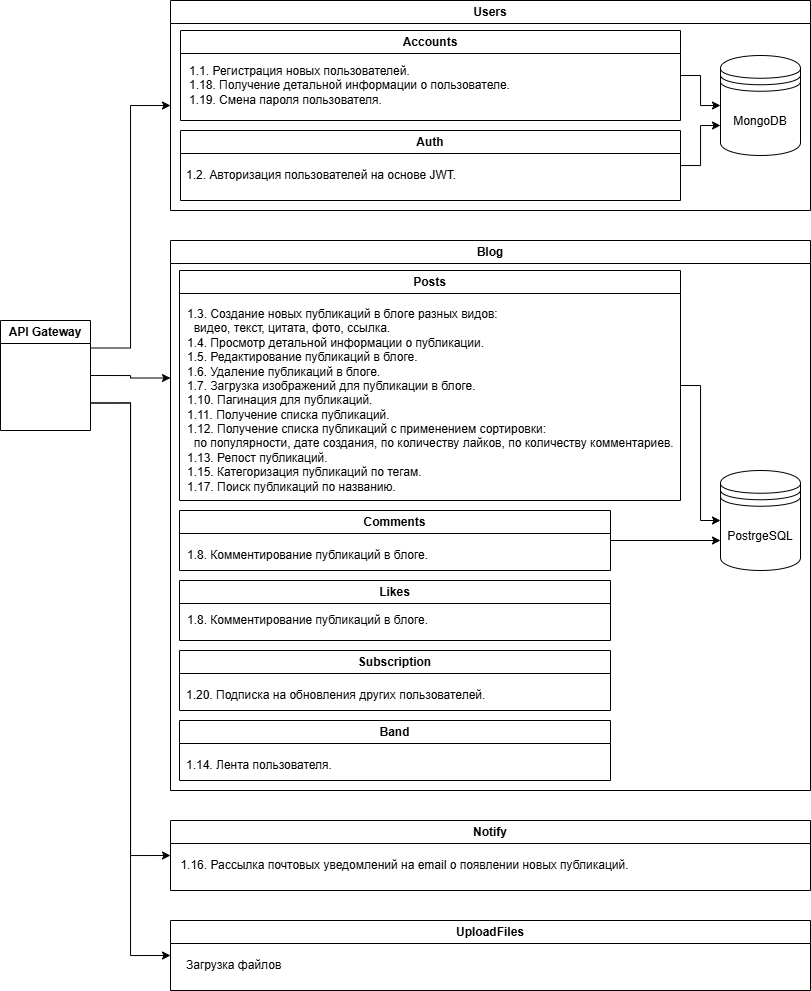

The diagram above was exported from draw.io. Its source (the exported page's mxGraphModel, read from the mxfile embedded in the PNG):
<mxGraphModel dx="1147" dy="714" grid="1" gridSize="10" guides="1" tooltips="1" connect="1" arrows="1" fold="1" page="1" pageScale="1" pageWidth="827" pageHeight="1169" math="0" shadow="0">
  <root>
    <mxCell id="0" />
    <mxCell id="1" parent="0" />
    <mxCell id="Nwkl9uQ9HmGx1w59XUbe-10" value="Blog" style="swimlane;whiteSpace=wrap;html=1;align=center;fontSize=12;" vertex="1" parent="1">
      <mxGeometry x="180" y="250" width="640" height="550" as="geometry" />
    </mxCell>
    <mxCell id="Nwkl9uQ9HmGx1w59XUbe-9" value="PostrgeSQL" style="shape=datastore;whiteSpace=wrap;html=1;fontSize=12;" vertex="1" parent="Nwkl9uQ9HmGx1w59XUbe-10">
      <mxGeometry x="550" y="230" width="80" height="100" as="geometry" />
    </mxCell>
    <mxCell id="Nwkl9uQ9HmGx1w59XUbe-23" style="edgeStyle=orthogonalEdgeStyle;rounded=0;orthogonalLoop=1;jettySize=auto;html=1;exitX=1;exitY=0.5;exitDx=0;exitDy=0;entryX=0;entryY=0.5;entryDx=0;entryDy=0;fontSize=12;" edge="1" parent="Nwkl9uQ9HmGx1w59XUbe-10" source="Nwkl9uQ9HmGx1w59XUbe-32" target="Nwkl9uQ9HmGx1w59XUbe-9">
      <mxGeometry relative="1" as="geometry">
        <mxPoint x="240" y="60" as="sourcePoint" />
      </mxGeometry>
    </mxCell>
    <mxCell id="Nwkl9uQ9HmGx1w59XUbe-32" value="Posts" style="swimlane;whiteSpace=wrap;html=1;align=center;fontSize=12;" vertex="1" parent="Nwkl9uQ9HmGx1w59XUbe-10">
      <mxGeometry x="9" y="30" width="501" height="230" as="geometry" />
    </mxCell>
    <mxCell id="Nwkl9uQ9HmGx1w59XUbe-33" value="&lt;div&gt;&lt;font&gt;1.3. Создание новых публикаций в блоге разных видов:&lt;/font&gt;&lt;/div&gt;&lt;div&gt;&lt;font&gt;&amp;nbsp; видео, текст, цитата, фото, ссылка.&lt;/font&gt;&lt;/div&gt;&lt;div&gt;&lt;font&gt;1.4. Просмотр детальной информации о публикации.&lt;/font&gt;&lt;/div&gt;&lt;div&gt;&lt;font&gt;1.5. Редактирование публикаций в блоге.&lt;/font&gt;&lt;/div&gt;&lt;div&gt;&lt;font&gt;1.6. Удаление публикаций в блоге.&lt;/font&gt;&lt;/div&gt;&lt;div&gt;&lt;font&gt;1.7. Загрузка изображений для публикации в блоге.&lt;/font&gt;&lt;/div&gt;&lt;div&gt;&lt;font&gt;1.10. Пагинация для публикаций.&lt;/font&gt;&lt;/div&gt;&lt;div&gt;&lt;font&gt;1.11. Получение списка публикаций.&lt;/font&gt;&lt;/div&gt;&lt;div&gt;&lt;font&gt;1.12. Получение списка публикаций с применением сортировки:&lt;/font&gt;&lt;/div&gt;&lt;div&gt;&lt;font&gt;&amp;nbsp; по популярности, дате создания, по количеству лайков, по количеству комментариев.&lt;/font&gt;&lt;/div&gt;&lt;div&gt;&lt;font&gt;1.13. Репост публикаций.&lt;/font&gt;&lt;/div&gt;&lt;div&gt;&lt;font&gt;1.15. Категоризация публикаций по тегам.&lt;/font&gt;&lt;/div&gt;&lt;div&gt;&lt;font&gt;1.17. Поиск публикаций по названию.&lt;/font&gt;&lt;/div&gt;" style="text;html=1;align=left;verticalAlign=middle;resizable=0;points=[];autosize=1;strokeColor=none;fillColor=none;fontSize=12;" vertex="1" parent="Nwkl9uQ9HmGx1w59XUbe-32">
      <mxGeometry x="5.5" y="30" width="510" height="200" as="geometry" />
    </mxCell>
    <mxCell id="Nwkl9uQ9HmGx1w59XUbe-36" style="edgeStyle=orthogonalEdgeStyle;rounded=0;orthogonalLoop=1;jettySize=auto;html=1;exitX=1;exitY=0.5;exitDx=0;exitDy=0;entryX=0;entryY=0.7;entryDx=0;entryDy=0;fontSize=12;" edge="1" parent="Nwkl9uQ9HmGx1w59XUbe-10" source="Nwkl9uQ9HmGx1w59XUbe-34" target="Nwkl9uQ9HmGx1w59XUbe-9">
      <mxGeometry relative="1" as="geometry" />
    </mxCell>
    <mxCell id="Nwkl9uQ9HmGx1w59XUbe-34" value="Comments" style="swimlane;whiteSpace=wrap;html=1;align=center;fontSize=12;" vertex="1" parent="Nwkl9uQ9HmGx1w59XUbe-10">
      <mxGeometry x="9" y="270" width="431" height="60" as="geometry" />
    </mxCell>
    <mxCell id="Nwkl9uQ9HmGx1w59XUbe-35" value="&lt;font&gt;1.8. Комментирование публикаций в блоге.&lt;/font&gt;" style="text;html=1;align=left;verticalAlign=middle;resizable=0;points=[];autosize=1;strokeColor=none;fillColor=none;fontSize=12;" vertex="1" parent="Nwkl9uQ9HmGx1w59XUbe-34">
      <mxGeometry x="5.5" y="30" width="260" height="30" as="geometry" />
    </mxCell>
    <mxCell id="Nwkl9uQ9HmGx1w59XUbe-37" value="Likes" style="swimlane;whiteSpace=wrap;html=1;align=center;fontSize=12;" vertex="1" parent="Nwkl9uQ9HmGx1w59XUbe-10">
      <mxGeometry x="9" y="340" width="431" height="60" as="geometry" />
    </mxCell>
    <mxCell id="Nwkl9uQ9HmGx1w59XUbe-38" value="&lt;font&gt;1.8. Комментирование публикаций в блоге.&lt;/font&gt;" style="text;html=1;align=left;verticalAlign=middle;resizable=0;points=[];autosize=1;strokeColor=none;fillColor=none;fontSize=12;" vertex="1" parent="Nwkl9uQ9HmGx1w59XUbe-37">
      <mxGeometry x="5.5" y="25" width="260" height="30" as="geometry" />
    </mxCell>
    <mxCell id="Nwkl9uQ9HmGx1w59XUbe-39" value="Subscription" style="swimlane;whiteSpace=wrap;html=1;align=center;fontSize=12;" vertex="1" parent="Nwkl9uQ9HmGx1w59XUbe-10">
      <mxGeometry x="9" y="410" width="431" height="60" as="geometry" />
    </mxCell>
    <mxCell id="Nwkl9uQ9HmGx1w59XUbe-40" value="&lt;font&gt;1.20. Подписка на обновления других пользователей.&lt;/font&gt;" style="text;html=1;align=left;verticalAlign=middle;resizable=0;points=[];autosize=1;strokeColor=none;fillColor=none;fontSize=12;" vertex="1" parent="Nwkl9uQ9HmGx1w59XUbe-39">
      <mxGeometry x="5" y="30" width="320" height="30" as="geometry" />
    </mxCell>
    <mxCell id="Nwkl9uQ9HmGx1w59XUbe-46" value="Band" style="swimlane;whiteSpace=wrap;html=1;align=center;fontSize=12;" vertex="1" parent="Nwkl9uQ9HmGx1w59XUbe-10">
      <mxGeometry x="9" y="480" width="431" height="60" as="geometry" />
    </mxCell>
    <mxCell id="Nwkl9uQ9HmGx1w59XUbe-47" value="&lt;font&gt;1.14. Лента пользователя.&lt;/font&gt;" style="text;html=1;align=left;verticalAlign=middle;resizable=0;points=[];autosize=1;strokeColor=none;fillColor=none;fontSize=12;" vertex="1" parent="Nwkl9uQ9HmGx1w59XUbe-46">
      <mxGeometry x="5" y="30" width="170" height="30" as="geometry" />
    </mxCell>
    <mxCell id="Nwkl9uQ9HmGx1w59XUbe-11" value="Users" style="swimlane;whiteSpace=wrap;html=1;align=center;fontSize=12;" vertex="1" parent="1">
      <mxGeometry x="180" y="10" width="640" height="210" as="geometry" />
    </mxCell>
    <mxCell id="Nwkl9uQ9HmGx1w59XUbe-8" value="MongoDB" style="shape=datastore;whiteSpace=wrap;html=1;fontSize=12;" vertex="1" parent="Nwkl9uQ9HmGx1w59XUbe-11">
      <mxGeometry x="550" y="55" width="80" height="100" as="geometry" />
    </mxCell>
    <mxCell id="Nwkl9uQ9HmGx1w59XUbe-22" style="edgeStyle=orthogonalEdgeStyle;rounded=0;orthogonalLoop=1;jettySize=auto;html=1;exitX=1;exitY=0.5;exitDx=0;exitDy=0;entryX=0;entryY=0.5;entryDx=0;entryDy=0;fontSize=12;" edge="1" parent="Nwkl9uQ9HmGx1w59XUbe-11" source="Nwkl9uQ9HmGx1w59XUbe-21" target="Nwkl9uQ9HmGx1w59XUbe-8">
      <mxGeometry relative="1" as="geometry" />
    </mxCell>
    <mxCell id="Nwkl9uQ9HmGx1w59XUbe-21" value="Accounts" style="swimlane;whiteSpace=wrap;html=1;align=center;fontSize=12;" vertex="1" parent="Nwkl9uQ9HmGx1w59XUbe-11">
      <mxGeometry x="10" y="30" width="500" height="90" as="geometry" />
    </mxCell>
    <mxCell id="Nwkl9uQ9HmGx1w59XUbe-26" value="&lt;div style=&quot;text-align: left;&quot;&gt;&lt;font&gt;1.1. Регистрация новых пользователей.&lt;/font&gt;&lt;/div&gt;&lt;div&gt;&lt;font&gt;1.18. Получение детальной информации о пользователе.&lt;/font&gt;&lt;/div&gt;&lt;div style=&quot;text-align: left;&quot;&gt;&lt;font&gt;1.19. Смена пароля пользователя.&lt;/font&gt;&lt;/div&gt;" style="text;html=1;align=center;verticalAlign=middle;resizable=0;points=[];autosize=1;strokeColor=none;fillColor=none;fontSize=12;" vertex="1" parent="Nwkl9uQ9HmGx1w59XUbe-21">
      <mxGeometry x="-1" y="25" width="340" height="60" as="geometry" />
    </mxCell>
    <mxCell id="Nwkl9uQ9HmGx1w59XUbe-28" style="edgeStyle=orthogonalEdgeStyle;rounded=0;orthogonalLoop=1;jettySize=auto;html=1;entryX=0;entryY=0.7;entryDx=0;entryDy=0;fontSize=12;" edge="1" parent="Nwkl9uQ9HmGx1w59XUbe-11" source="Nwkl9uQ9HmGx1w59XUbe-25" target="Nwkl9uQ9HmGx1w59XUbe-8">
      <mxGeometry relative="1" as="geometry" />
    </mxCell>
    <mxCell id="Nwkl9uQ9HmGx1w59XUbe-25" value="Auth" style="swimlane;whiteSpace=wrap;html=1;align=center;fontSize=12;" vertex="1" parent="Nwkl9uQ9HmGx1w59XUbe-11">
      <mxGeometry x="10" y="130" width="500" height="70" as="geometry" />
    </mxCell>
    <mxCell id="Nwkl9uQ9HmGx1w59XUbe-27" value="&lt;font&gt;1.2. Авторизация пользователей на основе JWT.&lt;/font&gt;" style="text;html=1;align=left;verticalAlign=middle;resizable=0;points=[];autosize=1;strokeColor=none;fillColor=none;fontSize=12;" vertex="1" parent="Nwkl9uQ9HmGx1w59XUbe-25">
      <mxGeometry x="4" y="30" width="290" height="30" as="geometry" />
    </mxCell>
    <mxCell id="Nwkl9uQ9HmGx1w59XUbe-13" value="Notify" style="swimlane;whiteSpace=wrap;html=1;align=center;fontSize=12;" vertex="1" parent="1">
      <mxGeometry x="180" y="830" width="640" height="70" as="geometry" />
    </mxCell>
    <mxCell id="Nwkl9uQ9HmGx1w59XUbe-45" value="1.16. Рассылка почтовых уведомлений на email о появлении новых публикаций." style="text;html=1;align=center;verticalAlign=middle;resizable=0;points=[];autosize=1;strokeColor=none;fillColor=none;" vertex="1" parent="Nwkl9uQ9HmGx1w59XUbe-13">
      <mxGeometry x="-1" y="30" width="470" height="30" as="geometry" />
    </mxCell>
    <mxCell id="Nwkl9uQ9HmGx1w59XUbe-14" value="UploadFiles" style="swimlane;whiteSpace=wrap;html=1;align=center;fontSize=12;" vertex="1" parent="1">
      <mxGeometry x="180" y="930" width="640" height="70" as="geometry" />
    </mxCell>
    <mxCell id="Nwkl9uQ9HmGx1w59XUbe-49" value="Загрузка файлов" style="text;html=1;align=left;verticalAlign=middle;resizable=0;points=[];autosize=1;strokeColor=none;fillColor=none;" vertex="1" parent="Nwkl9uQ9HmGx1w59XUbe-14">
      <mxGeometry x="14" y="30" width="120" height="30" as="geometry" />
    </mxCell>
    <mxCell id="Nwkl9uQ9HmGx1w59XUbe-16" style="edgeStyle=orthogonalEdgeStyle;rounded=0;orthogonalLoop=1;jettySize=auto;html=1;exitX=1;exitY=0.25;exitDx=0;exitDy=0;entryX=0;entryY=0.5;entryDx=0;entryDy=0;fontSize=12;" edge="1" parent="1" source="Nwkl9uQ9HmGx1w59XUbe-15" target="Nwkl9uQ9HmGx1w59XUbe-11">
      <mxGeometry relative="1" as="geometry" />
    </mxCell>
    <mxCell id="Nwkl9uQ9HmGx1w59XUbe-19" style="edgeStyle=orthogonalEdgeStyle;rounded=0;orthogonalLoop=1;jettySize=auto;html=1;exitX=1;exitY=0.75;exitDx=0;exitDy=0;entryX=0;entryY=0.5;entryDx=0;entryDy=0;fontSize=12;" edge="1" parent="1" source="Nwkl9uQ9HmGx1w59XUbe-15" target="Nwkl9uQ9HmGx1w59XUbe-13">
      <mxGeometry relative="1" as="geometry" />
    </mxCell>
    <mxCell id="Nwkl9uQ9HmGx1w59XUbe-20" style="edgeStyle=orthogonalEdgeStyle;rounded=0;orthogonalLoop=1;jettySize=auto;html=1;exitX=1;exitY=0.75;exitDx=0;exitDy=0;entryX=0;entryY=0.5;entryDx=0;entryDy=0;fontSize=12;" edge="1" parent="1" source="Nwkl9uQ9HmGx1w59XUbe-15" target="Nwkl9uQ9HmGx1w59XUbe-14">
      <mxGeometry relative="1" as="geometry" />
    </mxCell>
    <mxCell id="Nwkl9uQ9HmGx1w59XUbe-44" style="edgeStyle=orthogonalEdgeStyle;rounded=0;orthogonalLoop=1;jettySize=auto;html=1;exitX=1;exitY=0.5;exitDx=0;exitDy=0;entryX=0;entryY=0.25;entryDx=0;entryDy=0;" edge="1" parent="1" source="Nwkl9uQ9HmGx1w59XUbe-15" target="Nwkl9uQ9HmGx1w59XUbe-10">
      <mxGeometry relative="1" as="geometry" />
    </mxCell>
    <mxCell id="Nwkl9uQ9HmGx1w59XUbe-15" value="API Gateway" style="swimlane;whiteSpace=wrap;html=1;align=center;fontSize=12;" vertex="1" parent="1">
      <mxGeometry x="10" y="330" width="90" height="110" as="geometry" />
    </mxCell>
  </root>
</mxGraphModel>